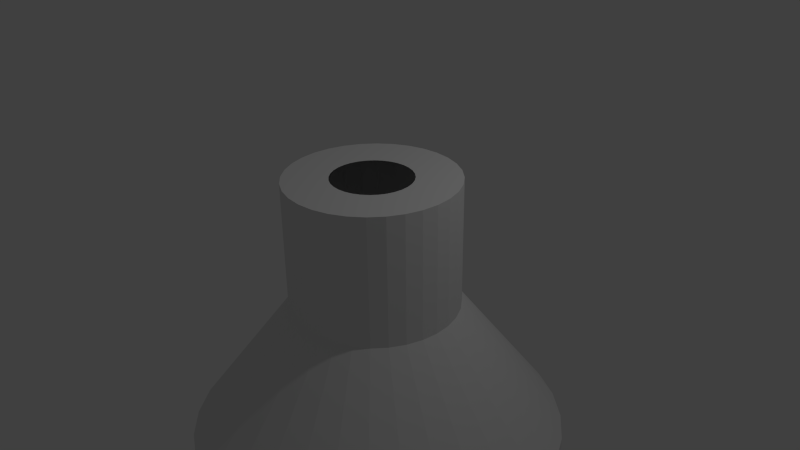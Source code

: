 # Source: Wine.blend  (saved by Blender 2.73.0; exported with 4.5.12 LTS)
import bpy
from mathutils import Matrix  # noqa: F401  (used for matrix-valued properties, if any)

bpy.ops.wm.read_factory_settings(use_empty=True)
scene = bpy.context.scene
scene.name = 'Scene'

# ---- collections
col_collection_1 = bpy.data.collections.new('Collection 1'); scene.collection.children.link(col_collection_1)

# ---- world
world_world = bpy.data.worlds.new('World'); scene.world = world_world
world_world.color = (0.05088, 0.05088, 0.05088)
world_world.use_sun_shadow = False
world_world.sun_shadow_jitter_overblur = 0.0
world_world.cycles.sampling_method = 'MANUAL'
world_world.cycles.sample_map_resolution = 256

# ---- cameras
cam_camera = bpy.data.cameras.new('Camera')
cam_camera.clip_end = 100.0
cam_camera.lens = 35.0
cam_camera.sensor_width = 32.0
cam_camera.sensor_height = 18.0
cam_camera.ortho_scale = 7.314
cam_camera.dof.focus_distance = 0.0
cam_camera.dof.aperture_fstop = 128.0

# ---- lights
light_lamp = bpy.data.lights.new('Lamp', 'POINT')
light_lamp.transmission_factor = 0.0
light_lamp.cutoff_distance = 30.0
light_lamp.energy = 100.0
light_lamp.shadow_buffer_clip_start = 1.001
light_lamp.shadow_soft_size = 0.1
light_lamp.shadow_maximum_resolution = 0.006
light_lamp.use_absolute_resolution = True
light_lamp.cycles.use_multiple_importance_sampling = False

# ---- meshes
me_circle = bpy.data.meshes.new('Circle')
me_circle.from_pydata([(0.0, 1.0, 0.0), (-0.1951, 0.9808, 0.0), (-0.3827, 0.9239, 0.0), (-0.5556, 0.8315, 0.0), (-0.7071, 0.7071, 0.0), (-0.8315, 0.5556, 0.0), (-0.9239, 0.3827, 0.0), (-0.9808, 0.1951, 0.0), (-1.0, 7.55e-08, 0.0), (-0.9808, -0.1951, 0.0), (-0.9239, -0.3827, 0.0), (-0.8315, -0.5556, 0.0), (-0.7071, -0.7071, 0.0), (-0.5556, -0.8315, 0.0), (-0.3827, -0.9239, 0.0), (-0.1951, -0.9808, 0.0), (3.258e-07, -1.0, 0.0), (0.1951, -0.9808, 0.0), (0.3827, -0.9239, 0.0), (0.5556, -0.8315, 0.0), (0.7071, -0.7071, 0.0), (0.8315, -0.5556, 0.0), (0.9239, -0.3827, 0.0), (0.9808, -0.1951, 0.0), (1.0, 9.656e-07, 0.0), (0.9808, 0.1951, 0.0), (0.9239, 0.3827, 0.0), (0.8315, 0.5556, 0.0), (0.7071, 0.7071, 0.0), (0.5556, 0.8315, 0.0), (0.3827, 0.9239, 0.0), (0.1951, 0.9808, 0.0), (-6.266e-08, 0.4723, 0.0), (-0.09215, 0.4632, 0.0), (-0.1807, 0.4364, 0.0), (-0.2624, 0.3927, 0.0), (-0.334, 0.334, 0.0), (-0.3927, 0.2624, 0.0), (-0.4364, 0.1807, 0.0), (-0.4632, 0.09215, 0.0), (-0.4723, 1.86e-07, 0.0), (-0.4632, -0.09214, 0.0), (-0.4364, -0.1807, 0.0), (-0.3927, -0.2624, 0.0), (-0.334, -0.334, 0.0), (-0.2624, -0.3927, 0.0), (-0.1807, -0.4364, 0.0), (-0.09214, -0.4632, 0.0), (9.124e-08, -0.4723, 0.0), (0.09215, -0.4632, 0.0), (0.1807, -0.4364, 0.0), (0.2624, -0.3927, 0.0), (0.334, -0.334, 0.0), (0.3927, -0.2624, 0.0), (0.4364, -0.1807, 0.0), (0.4632, -0.09214, 0.0), (0.4723, 6.065e-07, 0.0), (0.4632, 0.09215, 0.0), (0.4364, 0.1807, 0.0), (0.3927, 0.2624, 0.0), (0.334, 0.334, 0.0), (0.2624, 0.3927, 0.0), (0.1807, 0.4364, 0.0), (0.09214, 0.4632, 0.0), (0.0, 1.0, -1.542), (-0.1951, 0.9808, -1.542), (-0.3827, 0.9239, -1.542), (-0.5556, 0.8315, -1.542), (-0.7071, 0.7071, -1.542), (-0.8315, 0.5556, -1.542), (-0.9239, 0.3827, -1.542), (-0.9808, 0.1951, -1.542), (-1.0, 7.55e-08, -1.542), (-0.9808, -0.1951, -1.542), (-0.9239, -0.3827, -1.542), (-0.8315, -0.5556, -1.542), (-0.7071, -0.7071, -1.542), (-0.5556, -0.8315, -1.542), (-0.3827, -0.9239, -1.542), (-0.1951, -0.9808, -1.542), (3.258e-07, -1.0, -1.542), (0.1951, -0.9808, -1.542), (0.3827, -0.9239, -1.542), (0.5556, -0.8315, -1.542), (0.7071, -0.7071, -1.542), (0.8315, -0.5556, -1.542), (0.9239, -0.3827, -1.542), (0.9808, -0.1951, -1.542), (1.0, 9.656e-07, -1.542), (0.9808, 0.1951, -1.542), (0.9239, 0.3827, -1.542), (0.8315, 0.5556, -1.542), (0.7071, 0.7071, -1.542), (0.5556, 0.8315, -1.542), (0.3827, 0.9239, -1.542), (0.1951, 0.9808, -1.542), (1.486e-07, 2.251, -3.198), (-0.4392, 2.208, -3.198), (-0.8615, 2.08, -3.198), (-1.251, 1.872, -3.198), (-1.592, 1.592, -3.198), (-1.872, 1.251, -3.198), (-2.08, 0.8615, -3.198), (-2.208, 0.4392, -3.198), (-2.251, -1.866e-07, -3.198), (-2.208, -0.4392, -3.198), (-2.08, -0.8615, -3.198), (-1.872, -1.251, -3.198), (-1.592, -1.592, -3.198), (-1.251, -1.872, -3.198), (-0.8615, -2.08, -3.198), (-0.4392, -2.208, -3.198), (8.821e-07, -2.251, -3.198), (0.4392, -2.208, -3.198), (0.8615, -2.08, -3.198), (1.251, -1.872, -3.198), (1.592, -1.592, -3.198), (1.872, -1.251, -3.198), (2.08, -0.8615, -3.198), (2.208, -0.4392, -3.198), (2.251, 1.817e-06, -3.198), (2.208, 0.4392, -3.198), (2.08, 0.8615, -3.198), (1.872, 1.251, -3.198), (1.592, 1.592, -3.198), (1.251, 1.872, -3.198), (0.8615, 2.08, -3.198), (0.4392, 2.208, -3.198), (1.486e-07, 2.251, -11.17), (-0.4392, 2.208, -11.17), (-0.8615, 2.08, -11.17), (-1.251, 1.872, -11.17), (-1.592, 1.592, -11.17), (-1.872, 1.251, -11.17), (-2.08, 0.8615, -11.17), (-2.208, 0.4392, -11.17), (-2.251, -1.866e-07, -11.17), (-2.208, -0.4392, -11.17), (-2.08, -0.8615, -11.17), (-1.872, -1.251, -11.17), (-1.592, -1.592, -11.17), (-1.251, -1.872, -11.17), (-0.8615, -2.08, -11.17), (-0.4392, -2.208, -11.17), (8.821e-07, -2.251, -11.17), (0.4392, -2.208, -11.17), (0.8615, -2.08, -11.17), (1.251, -1.872, -11.17), (1.592, -1.592, -11.17), (1.872, -1.251, -11.17), (2.08, -0.8615, -11.17), (2.208, -0.4392, -11.17), (2.251, 1.817e-06, -11.17), (2.208, 0.4392, -11.17), (2.08, 0.8615, -11.17), (1.872, 1.251, -11.17), (1.592, 1.592, -11.17), (1.251, 1.872, -11.17), (0.8615, 2.08, -11.17), (0.4392, 2.208, -11.17), (-5.891e-08, 0.4505, -11.17), (-0.08789, 0.4419, -11.17), (-0.1724, 0.4162, -11.17), (-0.2503, 0.3746, -11.17), (-0.3186, 0.3186, -11.17), (-0.3746, 0.2503, -11.17), (-0.4162, 0.1724, -11.17), (-0.4419, 0.08789, -11.17), (-0.4505, 2.07e-07, -11.17), (-0.4419, -0.08789, -11.17), (-0.4162, -0.1724, -11.17), (-0.3746, -0.2503, -11.17), (-0.3186, -0.3186, -11.17), (-0.2503, -0.3746, -11.17), (-0.1724, -0.4162, -11.17), (-0.08789, -0.4419, -11.17), (8.788e-08, -0.4505, -11.17), (0.08789, -0.4419, -11.17), (0.1724, -0.4162, -11.17), (0.2503, -0.3746, -11.17), (0.3186, -0.3186, -11.17), (0.3746, -0.2503, -11.17), (0.4162, -0.1724, -11.17), (0.4419, -0.08789, -11.17), (0.4505, 6.08e-07, -11.17), (0.4419, 0.08789, -11.17), (0.4162, 0.1724, -11.17), (0.3746, 0.2503, -11.17), (0.3186, 0.3186, -11.17), (0.2503, 0.3746, -11.17), (0.1724, 0.4162, -11.17), (0.08789, 0.4419, -11.17)], [], [(27, 28, 60, 59), (16, 17, 49, 48), (5, 6, 38, 37), (25, 26, 58, 57), (3, 4, 36, 35), (14, 15, 47, 46), (23, 24, 56, 55), (1, 2, 34, 33), (12, 13, 45, 44), (21, 22, 54, 53), (10, 11, 43, 42), (30, 31, 63, 62), (19, 20, 52, 51), (8, 9, 41, 40), (28, 29, 61, 60), (17, 18, 50, 49), (6, 7, 39, 38), (26, 27, 59, 58), (4, 5, 37, 36), (15, 16, 48, 47), (24, 25, 57, 56), (2, 3, 35, 34), (13, 14, 46, 45), (22, 23, 55, 54), (0, 1, 33, 32), (11, 12, 44, 43), (31, 0, 32, 63), (20, 21, 53, 52), (9, 10, 42, 41), (29, 30, 62, 61), (18, 19, 51, 50), (7, 8, 40, 39), (28, 27, 91, 92), (17, 16, 80, 81), (6, 5, 69, 70), (26, 25, 89, 90), (4, 3, 67, 68), (15, 14, 78, 79), (24, 23, 87, 88), (2, 1, 65, 66), (13, 12, 76, 77), (22, 21, 85, 86), (11, 10, 74, 75), (31, 30, 94, 95), (20, 19, 83, 84), (9, 8, 72, 73), (29, 28, 92, 93), (18, 17, 81, 82), (7, 6, 70, 71), (27, 26, 90, 91), (5, 4, 68, 69), (16, 15, 79, 80), (25, 24, 88, 89), (3, 2, 66, 67), (14, 13, 77, 78), (23, 22, 86, 87), (1, 0, 64, 65), (12, 11, 75, 76), (0, 31, 95, 64), (21, 20, 84, 85), (10, 9, 73, 74), (30, 29, 93, 94), (19, 18, 82, 83), (8, 7, 71, 72), (95, 94, 126, 127), (84, 83, 115, 116), (73, 72, 104, 105), (93, 92, 124, 125), (82, 81, 113, 114), (71, 70, 102, 103), (91, 90, 122, 123), (69, 68, 100, 101), (80, 79, 111, 112), (89, 88, 120, 121), (67, 66, 98, 99), (78, 77, 109, 110), (87, 86, 118, 119), (65, 64, 96, 97), (76, 75, 107, 108), (64, 95, 127, 96), (85, 84, 116, 117), (74, 73, 105, 106), (94, 93, 125, 126), (83, 82, 114, 115), (72, 71, 103, 104), (92, 91, 123, 124), (81, 80, 112, 113), (70, 69, 101, 102), (90, 89, 121, 122), (68, 67, 99, 100), (79, 78, 110, 111), (88, 87, 119, 120), (66, 65, 97, 98), (77, 76, 108, 109), (86, 85, 117, 118), (75, 74, 106, 107), (118, 117, 149, 150), (107, 106, 138, 139), (127, 126, 158, 159), (116, 115, 147, 148), (105, 104, 136, 137), (125, 124, 156, 157), (114, 113, 145, 146), (103, 102, 134, 135), (123, 122, 154, 155), (101, 100, 132, 133), (112, 111, 143, 144), (121, 120, 152, 153), (99, 98, 130, 131), (110, 109, 141, 142), (119, 118, 150, 151), (97, 96, 128, 129), (108, 107, 139, 140), (96, 127, 159, 128), (117, 116, 148, 149), (106, 105, 137, 138), (126, 125, 157, 158), (115, 114, 146, 147), (104, 103, 135, 136), (124, 123, 155, 156), (113, 112, 144, 145), (102, 101, 133, 134), (122, 121, 153, 154), (100, 99, 131, 132), (111, 110, 142, 143), (120, 119, 151, 152), (98, 97, 129, 130), (109, 108, 140, 141), (152, 151, 183, 184), (130, 129, 161, 162), (141, 140, 172, 173), (150, 149, 181, 182), (139, 138, 170, 171), (159, 158, 190, 191), (148, 147, 179, 180), (137, 136, 168, 169), (157, 156, 188, 189), (146, 145, 177, 178), (135, 134, 166, 167), (155, 154, 186, 187), (133, 132, 164, 165), (144, 143, 175, 176), (153, 152, 184, 185), (131, 130, 162, 163), (142, 141, 173, 174), (151, 150, 182, 183), (129, 128, 160, 161), (140, 139, 171, 172), (128, 159, 191, 160), (149, 148, 180, 181), (138, 137, 169, 170), (158, 157, 189, 190), (147, 146, 178, 179), (136, 135, 167, 168), (156, 155, 187, 188), (145, 144, 176, 177), (134, 133, 165, 166), (154, 153, 185, 186), (132, 131, 163, 164), (143, 142, 174, 175)])
me_circle.use_remesh_preserve_volume = False
me_circle.use_remesh_preserve_attributes = False
me_circle.use_mirror_vertex_groups = False
me_circle.update()

# ---- objects
ob_circle = bpy.data.objects.new('Circle', me_circle)
ob_lamp = bpy.data.objects.new('Lamp', light_lamp)
ob_camera = bpy.data.objects.new('Camera', cam_camera)

# ---- transforms, parenting, visibility, modifiers, constraints
ob_circle.location = (0.9116, -0.786, 1.596)
ob_circle.scale = (1.001, 1.001, 1.001)
ob_circle.lineart.crease_threshold = 0.0
ob_lamp.location = (4.076, 1.005, 5.904)
ob_lamp.rotation_euler = (0.6503, 0.05522, 1.866)
ob_lamp.lock_rotations_4d = False
ob_lamp.empty_display_type = 'ARROWS'
ob_lamp.color = (0.0, 0.0, 0.0, 0.0)
ob_lamp.lineart.crease_threshold = 0.0
ob_camera.location = (7.481, -6.508, 5.344)
ob_camera.rotation_euler = (1.109, 0.01082, 0.8149)
ob_camera.lock_rotations_4d = False
ob_camera.empty_display_type = 'ARROWS'
ob_camera.color = (0.0, 0.0, 0.0, 0.0)
ob_camera.display_type = 'WIRE'
ob_camera.lineart.crease_threshold = 0.0

# ---- collection membership
col_collection_1.objects.link(ob_circle)
col_collection_1.objects.link(ob_lamp)
col_collection_1.objects.link(ob_camera)

# ---- scene / render settings (as saved in the file)
scene.camera = ob_camera
scene.frame_start = 1; scene.frame_end = 250; scene.frame_set(1)
scene.render.engine = 'BLENDER_EEVEE_NEXT'
scene.render.resolution_percentage = 50
scene.render.dither_intensity = 0.0
scene.cycles.use_denoising = False
scene.cycles.samples = 10
scene.cycles.sampling_pattern = 'TABULATED_SOBOL'
scene.cycles.light_sampling_threshold = 0.0
scene.cycles.use_adaptive_sampling = False
scene.cycles.use_light_tree = False
scene.cycles.blur_glossy = 0.0
scene.cycles.pixel_filter_type = 'GAUSSIAN'
scene.cycles.sample_clamp_indirect = 0.0
scene.view_settings.view_transform = 'Standard'
bpy.context.view_layer.update()
